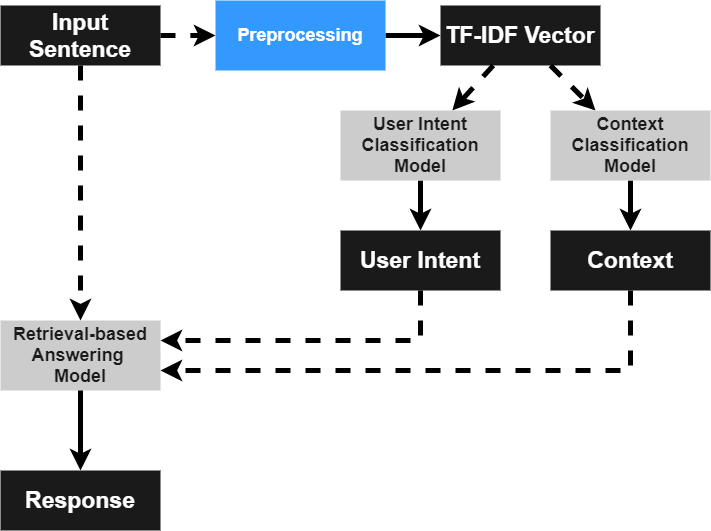

The diagram above was exported from draw.io. Its source (the exported page's mxGraphModel, read from the mxfile embedded in the PNG):
<mxGraphModel dx="1086" dy="807" grid="1" gridSize="10" guides="1" tooltips="1" connect="1" arrows="1" fold="1" page="1" pageScale="1" pageWidth="850" pageHeight="1100" math="0" shadow="0">
  <root>
    <mxCell id="0" />
    <mxCell id="1" parent="0" />
    <mxCell id="3x8BD3tN0u9IC6tPCDs1-1" value="&lt;font style=&quot;font-size: 23px&quot;&gt;Input Sentence&lt;br&gt;&lt;/font&gt;" style="rounded=0;whiteSpace=wrap;html=1;fillColor=#1A1A1A;fontStyle=1;fontSize=23;labelBorderColor=none;strokeColor=none;fontColor=#FFFFFF;" parent="1" vertex="1">
      <mxGeometry x="100" y="245" width="160" height="60" as="geometry" />
    </mxCell>
    <mxCell id="3x8BD3tN0u9IC6tPCDs1-13" style="edgeStyle=orthogonalEdgeStyle;rounded=0;orthogonalLoop=1;jettySize=auto;html=1;exitX=1;exitY=0.5;exitDx=0;exitDy=0;fontSize=18;fontColor=#1A1A1A;strokeWidth=5;" parent="1" source="3x8BD3tN0u9IC6tPCDs1-3" target="G1A0_3pEUvuLjTjp68jP-1" edge="1">
      <mxGeometry relative="1" as="geometry">
        <mxPoint x="420" y="385" as="targetPoint" />
      </mxGeometry>
    </mxCell>
    <mxCell id="3x8BD3tN0u9IC6tPCDs1-3" value="Preprocessing" style="rounded=0;whiteSpace=wrap;html=1;fillColor=#3399FF;fontSize=18;fontColor=#FFFFFF;strokeColor=none;fontStyle=1" parent="1" vertex="1">
      <mxGeometry x="315" y="240" width="170" height="70" as="geometry" />
    </mxCell>
    <mxCell id="3x8BD3tN0u9IC6tPCDs1-6" value="&lt;span&gt;Retrieval-based Answering &lt;br&gt;Model&lt;/span&gt;" style="rounded=0;whiteSpace=wrap;html=1;fillColor=#CCCCCC;fontSize=18;fontColor=#1A1A1A;strokeColor=none;fontStyle=1" parent="1" vertex="1">
      <mxGeometry x="100" y="560" width="160" height="70" as="geometry" />
    </mxCell>
    <mxCell id="3x8BD3tN0u9IC6tPCDs1-8" value="Response" style="rounded=0;whiteSpace=wrap;html=1;fillColor=#1A1A1A;fontStyle=1;fontSize=23;labelBorderColor=none;strokeColor=none;fontColor=#FFFFFF;" parent="1" vertex="1">
      <mxGeometry x="100" y="710" width="160" height="60" as="geometry" />
    </mxCell>
    <mxCell id="G1A0_3pEUvuLjTjp68jP-1" value="&lt;font style=&quot;font-size: 23px&quot;&gt;TF-IDF Vector&lt;br&gt;&lt;/font&gt;" style="rounded=0;whiteSpace=wrap;html=1;fillColor=#1A1A1A;fontStyle=1;fontSize=23;labelBorderColor=none;strokeColor=none;fontColor=#FFFFFF;" parent="1" vertex="1">
      <mxGeometry x="540" y="245" width="160" height="60" as="geometry" />
    </mxCell>
    <mxCell id="G1A0_3pEUvuLjTjp68jP-4" style="rounded=0;orthogonalLoop=1;jettySize=auto;html=1;fontSize=18;fontColor=#1A1A1A;strokeWidth=5;dashed=1;" parent="1" source="G1A0_3pEUvuLjTjp68jP-1" target="G1A0_3pEUvuLjTjp68jP-17" edge="1">
      <mxGeometry relative="1" as="geometry">
        <mxPoint x="495" y="285" as="sourcePoint" />
        <mxPoint x="551.8181818181818" y="350" as="targetPoint" />
      </mxGeometry>
    </mxCell>
    <mxCell id="G1A0_3pEUvuLjTjp68jP-6" style="rounded=0;orthogonalLoop=1;jettySize=auto;html=1;fontSize=18;fontColor=#1A1A1A;strokeWidth=5;dashed=1;" parent="1" source="G1A0_3pEUvuLjTjp68jP-1" target="G1A0_3pEUvuLjTjp68jP-18" edge="1">
      <mxGeometry relative="1" as="geometry">
        <mxPoint x="505" y="295" as="sourcePoint" />
        <mxPoint x="695" y="350" as="targetPoint" />
      </mxGeometry>
    </mxCell>
    <mxCell id="G1A0_3pEUvuLjTjp68jP-7" style="rounded=0;orthogonalLoop=1;jettySize=auto;html=1;fontSize=18;fontColor=#1A1A1A;strokeWidth=5;dashed=1;" parent="1" source="3x8BD3tN0u9IC6tPCDs1-1" target="3x8BD3tN0u9IC6tPCDs1-6" edge="1">
      <mxGeometry relative="1" as="geometry">
        <mxPoint x="607" y="315" as="sourcePoint" />
        <mxPoint x="541.8333333333333" y="400" as="targetPoint" />
      </mxGeometry>
    </mxCell>
    <mxCell id="G1A0_3pEUvuLjTjp68jP-8" style="rounded=0;orthogonalLoop=1;jettySize=auto;html=1;fontSize=18;fontColor=#1A1A1A;strokeWidth=5;" parent="1" source="G1A0_3pEUvuLjTjp68jP-17" target="G1A0_3pEUvuLjTjp68jP-10" edge="1">
      <mxGeometry relative="1" as="geometry">
        <mxPoint x="520" y="420" as="sourcePoint" />
        <mxPoint x="520" y="470" as="targetPoint" />
      </mxGeometry>
    </mxCell>
    <mxCell id="G1A0_3pEUvuLjTjp68jP-9" style="rounded=0;orthogonalLoop=1;jettySize=auto;html=1;fontSize=18;fontColor=#1A1A1A;strokeWidth=5;" parent="1" source="G1A0_3pEUvuLjTjp68jP-18" target="G1A0_3pEUvuLjTjp68jP-11" edge="1">
      <mxGeometry relative="1" as="geometry">
        <mxPoint x="730" y="420" as="sourcePoint" />
        <mxPoint x="730" y="490" as="targetPoint" />
      </mxGeometry>
    </mxCell>
    <mxCell id="G1A0_3pEUvuLjTjp68jP-10" value="&lt;font style=&quot;font-size: 23px&quot;&gt;User Intent&lt;br&gt;&lt;/font&gt;" style="rounded=0;whiteSpace=wrap;html=1;fillColor=#1A1A1A;fontStyle=1;fontSize=23;labelBorderColor=none;strokeColor=none;fontColor=#FFFFFF;" parent="1" vertex="1">
      <mxGeometry x="440" y="470" width="160" height="60" as="geometry" />
    </mxCell>
    <mxCell id="G1A0_3pEUvuLjTjp68jP-11" value="Context" style="rounded=0;whiteSpace=wrap;html=1;fillColor=#1A1A1A;fontStyle=1;fontSize=23;labelBorderColor=none;strokeColor=none;fontColor=#FFFFFF;" parent="1" vertex="1">
      <mxGeometry x="650" y="470" width="160" height="60" as="geometry" />
    </mxCell>
    <mxCell id="G1A0_3pEUvuLjTjp68jP-12" style="rounded=0;orthogonalLoop=1;jettySize=auto;html=1;fontSize=18;fontColor=#1A1A1A;strokeWidth=5;edgeStyle=orthogonalEdgeStyle;dashed=1;" parent="1" source="G1A0_3pEUvuLjTjp68jP-10" target="3x8BD3tN0u9IC6tPCDs1-6" edge="1">
      <mxGeometry relative="1" as="geometry">
        <mxPoint x="510" y="540" as="sourcePoint" />
        <mxPoint x="510" y="590" as="targetPoint" />
        <Array as="points">
          <mxPoint x="520" y="580" />
        </Array>
      </mxGeometry>
    </mxCell>
    <mxCell id="G1A0_3pEUvuLjTjp68jP-13" style="rounded=0;orthogonalLoop=1;jettySize=auto;html=1;fontSize=18;fontColor=#1A1A1A;strokeWidth=5;edgeStyle=orthogonalEdgeStyle;dashed=1;" parent="1" source="G1A0_3pEUvuLjTjp68jP-11" target="3x8BD3tN0u9IC6tPCDs1-6" edge="1">
      <mxGeometry relative="1" as="geometry">
        <mxPoint x="485.7894736842104" y="540" as="sourcePoint" />
        <mxPoint x="441.57894736842104" y="570" as="targetPoint" />
        <Array as="points">
          <mxPoint x="730" y="610" />
        </Array>
      </mxGeometry>
    </mxCell>
    <mxCell id="G1A0_3pEUvuLjTjp68jP-14" style="rounded=0;orthogonalLoop=1;jettySize=auto;html=1;fontSize=18;fontColor=#1A1A1A;strokeWidth=5;" parent="1" source="3x8BD3tN0u9IC6tPCDs1-6" target="3x8BD3tN0u9IC6tPCDs1-8" edge="1">
      <mxGeometry relative="1" as="geometry">
        <mxPoint x="380" y="630" as="sourcePoint" />
        <mxPoint x="380" y="885" as="targetPoint" />
      </mxGeometry>
    </mxCell>
    <mxCell id="G1A0_3pEUvuLjTjp68jP-17" value="User Intent Classification Model" style="rounded=0;whiteSpace=wrap;html=1;fillColor=#CCCCCC;fontSize=18;fontColor=#1A1A1A;strokeColor=none;fontStyle=1" parent="1" vertex="1">
      <mxGeometry x="440" y="350" width="160" height="70" as="geometry" />
    </mxCell>
    <mxCell id="G1A0_3pEUvuLjTjp68jP-18" value="Context Classification Model" style="rounded=0;whiteSpace=wrap;html=1;fillColor=#CCCCCC;fontSize=18;fontColor=#1A1A1A;strokeColor=none;fontStyle=1" parent="1" vertex="1">
      <mxGeometry x="650" y="350" width="160" height="70" as="geometry" />
    </mxCell>
    <mxCell id="G1A0_3pEUvuLjTjp68jP-21" style="rounded=0;orthogonalLoop=1;jettySize=auto;html=1;fontSize=18;fontColor=#1A1A1A;strokeWidth=5;dashed=1;" parent="1" source="3x8BD3tN0u9IC6tPCDs1-1" target="3x8BD3tN0u9IC6tPCDs1-3" edge="1">
      <mxGeometry relative="1" as="geometry">
        <mxPoint x="190" y="315" as="sourcePoint" />
        <mxPoint x="190" y="570" as="targetPoint" />
      </mxGeometry>
    </mxCell>
  </root>
</mxGraphModel>